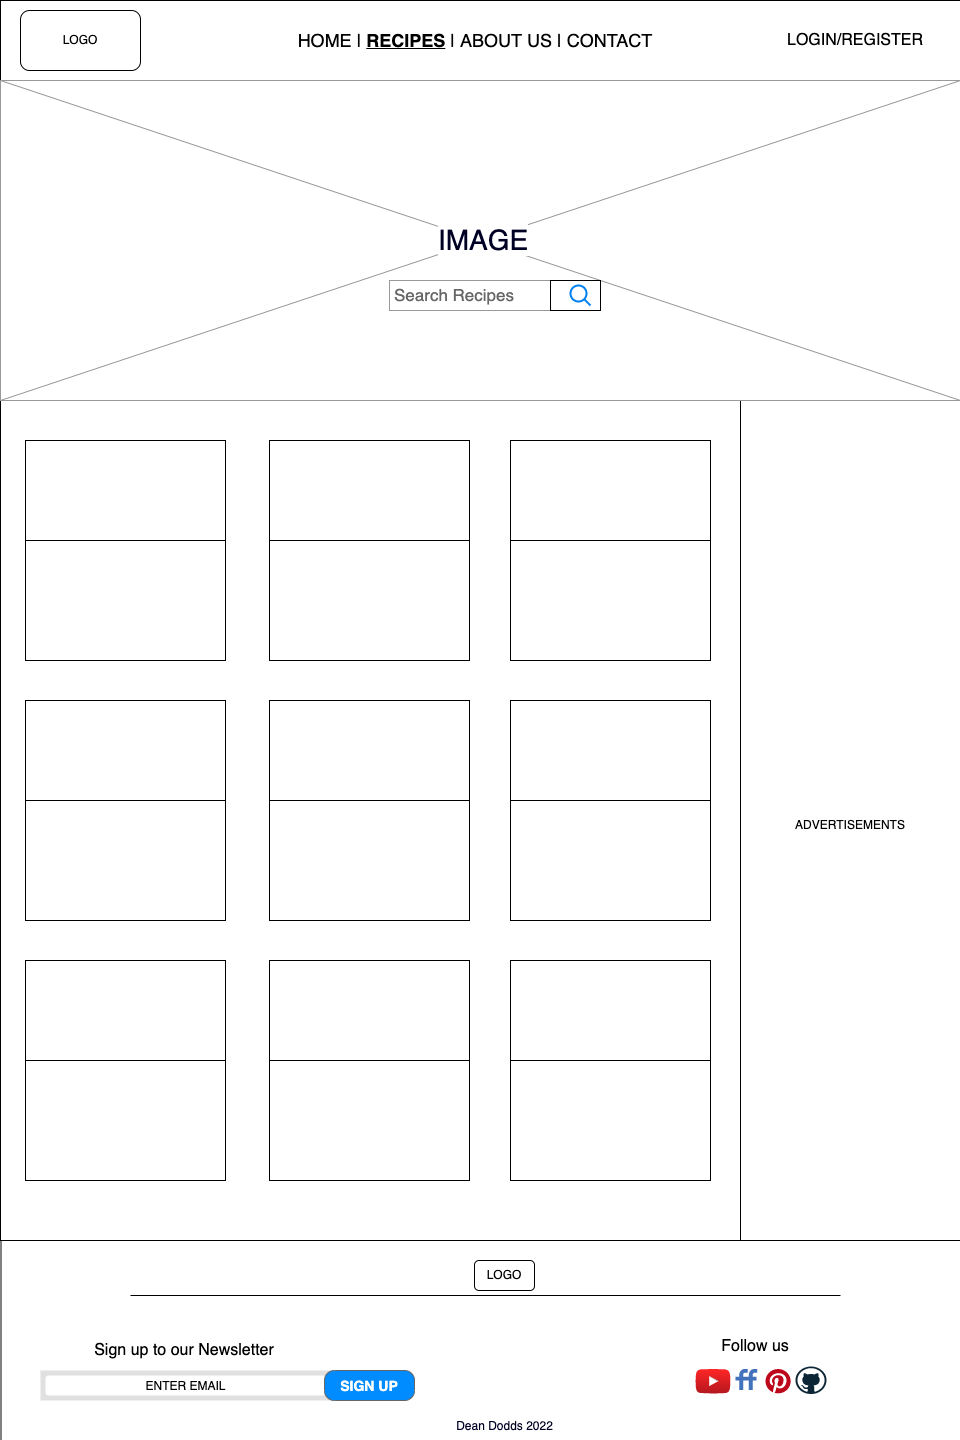

The diagram above was exported from draw.io. Its source (the exported page's mxGraphModel, read from the mxfile embedded in the PNG):
<mxGraphModel dx="1298" dy="834" grid="1" gridSize="10" guides="1" tooltips="1" connect="1" arrows="1" fold="1" page="1" pageScale="1" pageWidth="30" pageHeight="60" math="0" shadow="0">
  <root>
    <mxCell id="0" />
    <mxCell id="1" parent="0" />
    <mxCell id="-GUmjnIWK-EqSMxUbJZQ-1" value="" style="rounded=0;whiteSpace=wrap;html=1;" vertex="1" parent="1">
      <mxGeometry width="960" height="80" as="geometry" />
    </mxCell>
    <mxCell id="-GUmjnIWK-EqSMxUbJZQ-3" value="" style="rounded=0;whiteSpace=wrap;html=1;" vertex="1" parent="1">
      <mxGeometry y="80" width="960" height="320" as="geometry" />
    </mxCell>
    <mxCell id="-GUmjnIWK-EqSMxUbJZQ-4" value="ADVERTISEMENTS" style="rounded=0;whiteSpace=wrap;html=1;" vertex="1" parent="1">
      <mxGeometry x="740" y="400" width="220" height="850" as="geometry" />
    </mxCell>
    <mxCell id="-GUmjnIWK-EqSMxUbJZQ-6" value="" style="rounded=0;whiteSpace=wrap;html=1;" vertex="1" parent="1">
      <mxGeometry y="400" width="740" height="840" as="geometry" />
    </mxCell>
    <mxCell id="-GUmjnIWK-EqSMxUbJZQ-7" value="LOGO" style="rounded=1;whiteSpace=wrap;html=1;" vertex="1" parent="1">
      <mxGeometry x="20" y="10" width="120" height="60" as="geometry" />
    </mxCell>
    <mxCell id="-GUmjnIWK-EqSMxUbJZQ-15" value="&lt;font style=&quot;font-size: 18px&quot;&gt;HOME | &lt;b&gt;&lt;u&gt;RECIPES&lt;/u&gt;&lt;/b&gt; | ABOUT US&amp;nbsp;| CONTACT&lt;/font&gt;" style="text;html=1;strokeColor=none;fillColor=none;align=center;verticalAlign=middle;whiteSpace=wrap;rounded=0;" vertex="1" parent="1">
      <mxGeometry x="245" y="25" width="460" height="30" as="geometry" />
    </mxCell>
    <mxCell id="-GUmjnIWK-EqSMxUbJZQ-16" value="&lt;font style=&quot;font-size: 16px&quot;&gt;LOGIN/REGISTER&lt;/font&gt;" style="text;html=1;strokeColor=none;fillColor=none;align=center;verticalAlign=middle;whiteSpace=wrap;rounded=0;" vertex="1" parent="1">
      <mxGeometry x="750" y="25" width="210" height="30" as="geometry" />
    </mxCell>
    <mxCell id="-GUmjnIWK-EqSMxUbJZQ-21" value="" style="rounded=0;whiteSpace=wrap;html=1;fontSize=16;" vertex="1" parent="1">
      <mxGeometry x="269" y="440" width="200" height="220" as="geometry" />
    </mxCell>
    <mxCell id="-GUmjnIWK-EqSMxUbJZQ-22" value="" style="rounded=0;whiteSpace=wrap;html=1;fontSize=16;" vertex="1" parent="1">
      <mxGeometry x="25" y="440" width="200" height="220" as="geometry" />
    </mxCell>
    <mxCell id="-GUmjnIWK-EqSMxUbJZQ-23" value="" style="rounded=0;whiteSpace=wrap;html=1;fontSize=16;" vertex="1" parent="1">
      <mxGeometry x="510" y="440" width="200" height="220" as="geometry" />
    </mxCell>
    <mxCell id="-GUmjnIWK-EqSMxUbJZQ-24" value="" style="rounded=0;whiteSpace=wrap;html=1;fontSize=16;" vertex="1" parent="1">
      <mxGeometry x="25" y="700" width="200" height="220" as="geometry" />
    </mxCell>
    <mxCell id="-GUmjnIWK-EqSMxUbJZQ-25" value="" style="rounded=0;whiteSpace=wrap;html=1;fontSize=16;" vertex="1" parent="1">
      <mxGeometry x="269" y="700" width="200" height="220" as="geometry" />
    </mxCell>
    <mxCell id="-GUmjnIWK-EqSMxUbJZQ-26" value="" style="rounded=0;whiteSpace=wrap;html=1;fontSize=16;" vertex="1" parent="1">
      <mxGeometry x="510" y="700" width="200" height="220" as="geometry" />
    </mxCell>
    <mxCell id="-GUmjnIWK-EqSMxUbJZQ-27" value="" style="rounded=0;whiteSpace=wrap;html=1;fontSize=16;" vertex="1" parent="1">
      <mxGeometry x="25" y="960" width="200" height="220" as="geometry" />
    </mxCell>
    <mxCell id="-GUmjnIWK-EqSMxUbJZQ-28" value="" style="rounded=0;whiteSpace=wrap;html=1;fontSize=16;" vertex="1" parent="1">
      <mxGeometry x="269" y="960" width="200" height="220" as="geometry" />
    </mxCell>
    <mxCell id="-GUmjnIWK-EqSMxUbJZQ-29" value="" style="rounded=0;whiteSpace=wrap;html=1;fontSize=16;" vertex="1" parent="1">
      <mxGeometry x="510" y="960" width="200" height="220" as="geometry" />
    </mxCell>
    <mxCell id="-GUmjnIWK-EqSMxUbJZQ-30" value="" style="rounded=0;whiteSpace=wrap;html=1;fontSize=16;" vertex="1" parent="1">
      <mxGeometry x="25" y="440" width="200" height="100" as="geometry" />
    </mxCell>
    <mxCell id="-GUmjnIWK-EqSMxUbJZQ-31" value="" style="rounded=0;whiteSpace=wrap;html=1;fontSize=16;" vertex="1" parent="1">
      <mxGeometry x="269" y="440" width="200" height="100" as="geometry" />
    </mxCell>
    <mxCell id="-GUmjnIWK-EqSMxUbJZQ-32" value="" style="rounded=0;whiteSpace=wrap;html=1;fontSize=16;" vertex="1" parent="1">
      <mxGeometry x="510" y="440" width="200" height="100" as="geometry" />
    </mxCell>
    <mxCell id="jZ1pxwbx6TgH3O93j8Dr-1" value="" style="verticalLabelPosition=bottom;shadow=0;dashed=0;align=center;html=1;verticalAlign=top;strokeWidth=1;shape=mxgraph.mockup.graphics.simpleIcon;strokeColor=#999999;fontSize=28;fontColor=#000024;" vertex="1" parent="1">
      <mxGeometry y="80" width="960" height="320" as="geometry" />
    </mxCell>
    <mxCell id="-GUmjnIWK-EqSMxUbJZQ-33" value="" style="rounded=0;whiteSpace=wrap;html=1;fontSize=16;" vertex="1" parent="1">
      <mxGeometry x="510" y="700" width="200" height="100" as="geometry" />
    </mxCell>
    <mxCell id="-GUmjnIWK-EqSMxUbJZQ-34" value="" style="rounded=0;whiteSpace=wrap;html=1;fontSize=16;" vertex="1" parent="1">
      <mxGeometry x="269" y="700" width="200" height="100" as="geometry" />
    </mxCell>
    <mxCell id="-GUmjnIWK-EqSMxUbJZQ-35" value="" style="rounded=0;whiteSpace=wrap;html=1;fontSize=16;" vertex="1" parent="1">
      <mxGeometry x="25" y="700" width="200" height="100" as="geometry" />
    </mxCell>
    <mxCell id="-GUmjnIWK-EqSMxUbJZQ-36" value="" style="rounded=0;whiteSpace=wrap;html=1;fontSize=16;" vertex="1" parent="1">
      <mxGeometry x="25" y="960" width="200" height="100" as="geometry" />
    </mxCell>
    <mxCell id="-GUmjnIWK-EqSMxUbJZQ-37" value="" style="rounded=0;whiteSpace=wrap;html=1;fontSize=16;" vertex="1" parent="1">
      <mxGeometry x="269" y="960" width="200" height="100" as="geometry" />
    </mxCell>
    <mxCell id="-GUmjnIWK-EqSMxUbJZQ-38" value="" style="rounded=0;whiteSpace=wrap;html=1;fontSize=16;" vertex="1" parent="1">
      <mxGeometry x="510" y="960" width="200" height="100" as="geometry" />
    </mxCell>
    <mxCell id="ChgYXlBBYjq2SvlQaMPI-1" value="" style="group" vertex="1" connectable="0" parent="1">
      <mxGeometry x="0.5" y="1240" width="959.5" height="200" as="geometry" />
    </mxCell>
    <mxCell id="-GUmjnIWK-EqSMxUbJZQ-5" value="" style="rounded=0;whiteSpace=wrap;html=1;" vertex="1" parent="ChgYXlBBYjq2SvlQaMPI-1">
      <mxGeometry width="959.5" height="200" as="geometry" />
    </mxCell>
    <mxCell id="-GUmjnIWK-EqSMxUbJZQ-39" value="" style="shape=rect;fillColor=#e0e0e0;strokeColor=none;fontSize=16;" vertex="1" parent="ChgYXlBBYjq2SvlQaMPI-1">
      <mxGeometry x="39.5" y="130" width="290" height="30" as="geometry" />
    </mxCell>
    <mxCell id="-GUmjnIWK-EqSMxUbJZQ-41" value="Search" style="shape=mxgraph.ios7.icons.looking_glass;strokeColor=#e0e0e0;fillColor=none;fontColor=#e0e0e0;labelPosition=right;verticalLabelPosition=middle;align=left;verticalAlign=middle;fontSize=6;fontStyle=0;spacingTop=2;sketch=0;" vertex="1" parent="-GUmjnIWK-EqSMxUbJZQ-39">
      <mxGeometry x="0.5" y="0.5" width="6" height="6" relative="1" as="geometry">
        <mxPoint x="-17" y="-3" as="offset" />
      </mxGeometry>
    </mxCell>
    <mxCell id="-GUmjnIWK-EqSMxUbJZQ-40" value="&lt;font style=&quot;font-size: 12px&quot;&gt;ENTER EMAIL&lt;/font&gt;" style="html=1;strokeWidth=1;shadow=0;dashed=0;shape=mxgraph.ios7ui.marginRect;rx=3;ry=3;rectMargin=5;strokeColor=none;fontSize=16;" vertex="1" parent="-GUmjnIWK-EqSMxUbJZQ-39">
      <mxGeometry x="0.0023076923076956746" width="290" height="30" as="geometry" />
    </mxCell>
    <mxCell id="-GUmjnIWK-EqSMxUbJZQ-43" value="&lt;font style=&quot;font-size: 14px&quot;&gt;SIGN UP&lt;/font&gt;" style="strokeWidth=1;shadow=0;dashed=0;align=center;html=1;shape=mxgraph.mockup.buttons.button;strokeColor=#666666;fontColor=#ffffff;mainText=;buttonStyle=round;fontSize=17;fontStyle=1;fillColor=#008cff;whiteSpace=wrap;" vertex="1" parent="ChgYXlBBYjq2SvlQaMPI-1">
      <mxGeometry x="323.5" y="130" width="90" height="30" as="geometry" />
    </mxCell>
    <mxCell id="-GUmjnIWK-EqSMxUbJZQ-44" value="&lt;font style=&quot;font-size: 16px&quot;&gt;Sign up to our Newsletter&lt;/font&gt;" style="text;html=1;strokeColor=none;fillColor=none;align=center;verticalAlign=middle;whiteSpace=wrap;rounded=0;fontSize=14;" vertex="1" parent="ChgYXlBBYjq2SvlQaMPI-1">
      <mxGeometry x="73.5" y="95" width="220" height="30" as="geometry" />
    </mxCell>
    <mxCell id="-GUmjnIWK-EqSMxUbJZQ-45" value="&lt;span style=&quot;font-size: 16px&quot;&gt;Follow us&lt;br&gt;&lt;/span&gt;" style="text;html=1;strokeColor=none;fillColor=none;align=center;verticalAlign=middle;whiteSpace=wrap;rounded=0;fontSize=14;" vertex="1" parent="ChgYXlBBYjq2SvlQaMPI-1">
      <mxGeometry x="644.5" y="91" width="220" height="30" as="geometry" />
    </mxCell>
    <mxCell id="-GUmjnIWK-EqSMxUbJZQ-46" value="" style="dashed=0;outlineConnect=0;html=1;align=center;labelPosition=center;verticalLabelPosition=bottom;verticalAlign=top;shape=mxgraph.weblogos.youtube_2;fillColor=#FF2626;gradientColor=#B5171F;fontSize=16;" vertex="1" parent="ChgYXlBBYjq2SvlQaMPI-1">
      <mxGeometry x="694.5" y="128.5" width="35" height="24.59" as="geometry" />
    </mxCell>
    <mxCell id="-GUmjnIWK-EqSMxUbJZQ-47" value="" style="dashed=0;outlineConnect=0;html=1;align=center;labelPosition=center;verticalLabelPosition=bottom;verticalAlign=top;shape=mxgraph.weblogos.friendfeed;fillColor=#4172BB;fontSize=16;" vertex="1" parent="ChgYXlBBYjq2SvlQaMPI-1">
      <mxGeometry x="734.5" y="128.5" width="21.83" height="21" as="geometry" />
    </mxCell>
    <mxCell id="-GUmjnIWK-EqSMxUbJZQ-48" value="" style="dashed=0;outlineConnect=0;html=1;align=center;labelPosition=center;verticalLabelPosition=bottom;verticalAlign=top;shape=mxgraph.weblogos.pinterest;fillColor=#BD081C;strokeColor=none;fontSize=16;" vertex="1" parent="ChgYXlBBYjq2SvlQaMPI-1">
      <mxGeometry x="764.5" y="128.5" width="25.19" height="24.4" as="geometry" />
    </mxCell>
    <mxCell id="-GUmjnIWK-EqSMxUbJZQ-49" value="" style="dashed=0;outlineConnect=0;html=1;align=center;labelPosition=center;verticalLabelPosition=bottom;verticalAlign=top;shape=mxgraph.weblogos.github;fontSize=16;" vertex="1" parent="ChgYXlBBYjq2SvlQaMPI-1">
      <mxGeometry x="794.5" y="126" width="31" height="27.5" as="geometry" />
    </mxCell>
    <mxCell id="-GUmjnIWK-EqSMxUbJZQ-51" value="LOGO" style="rounded=1;whiteSpace=wrap;html=1;" vertex="1" parent="ChgYXlBBYjq2SvlQaMPI-1">
      <mxGeometry x="473.5" y="20" width="60" height="30" as="geometry" />
    </mxCell>
    <mxCell id="-GUmjnIWK-EqSMxUbJZQ-53" value="" style="line;strokeWidth=1;html=1;perimeter=backbonePerimeter;points=[];outlineConnect=0;fontSize=16;" vertex="1" parent="ChgYXlBBYjq2SvlQaMPI-1">
      <mxGeometry x="129.5" y="50" width="710" height="10" as="geometry" />
    </mxCell>
    <mxCell id="-GUmjnIWK-EqSMxUbJZQ-56" value="&lt;font color=&quot;#000024&quot; style=&quot;font-size: 12px&quot;&gt;Dean Dodds 2022&lt;/font&gt;" style="text;html=1;strokeColor=none;fillColor=none;align=center;verticalAlign=middle;whiteSpace=wrap;rounded=0;fontSize=16;" vertex="1" parent="ChgYXlBBYjq2SvlQaMPI-1">
      <mxGeometry x="431" y="170" width="145" height="30" as="geometry" />
    </mxCell>
    <mxCell id="jZ1pxwbx6TgH3O93j8Dr-2" value="&lt;span style=&quot;background-color: rgb(255 , 255 , 255)&quot;&gt;IMAGE&lt;/span&gt;" style="text;html=1;strokeColor=none;fillColor=none;align=center;verticalAlign=middle;whiteSpace=wrap;rounded=0;fontSize=28;fontColor=#000024;" vertex="1" parent="1">
      <mxGeometry x="453" y="225" width="60" height="30" as="geometry" />
    </mxCell>
    <mxCell id="-GUmjnIWK-EqSMxUbJZQ-17" value="Search Recipes" style="strokeWidth=1;shadow=0;dashed=0;align=center;html=1;shape=mxgraph.mockup.forms.searchBox;strokeColor=#999999;mainText=;strokeColor2=#008cff;fontColor=#666666;fontSize=17;align=left;spacingLeft=3;" vertex="1" parent="1">
      <mxGeometry x="389" y="280" width="211" height="30" as="geometry" />
    </mxCell>
    <mxCell id="-GUmjnIWK-EqSMxUbJZQ-18" value="" style="rounded=0;whiteSpace=wrap;html=1;fontSize=16;" vertex="1" parent="1">
      <mxGeometry x="550" y="280" width="50" height="30" as="geometry" />
    </mxCell>
    <mxCell id="-GUmjnIWK-EqSMxUbJZQ-19" value="" style="html=1;verticalLabelPosition=bottom;align=center;labelBackgroundColor=#ffffff;verticalAlign=top;strokeWidth=2;strokeColor=#0080F0;shadow=0;dashed=0;shape=mxgraph.ios7.icons.looking_glass;fontSize=16;" vertex="1" parent="1">
      <mxGeometry x="570" y="285" width="20" height="20" as="geometry" />
    </mxCell>
  </root>
</mxGraphModel>